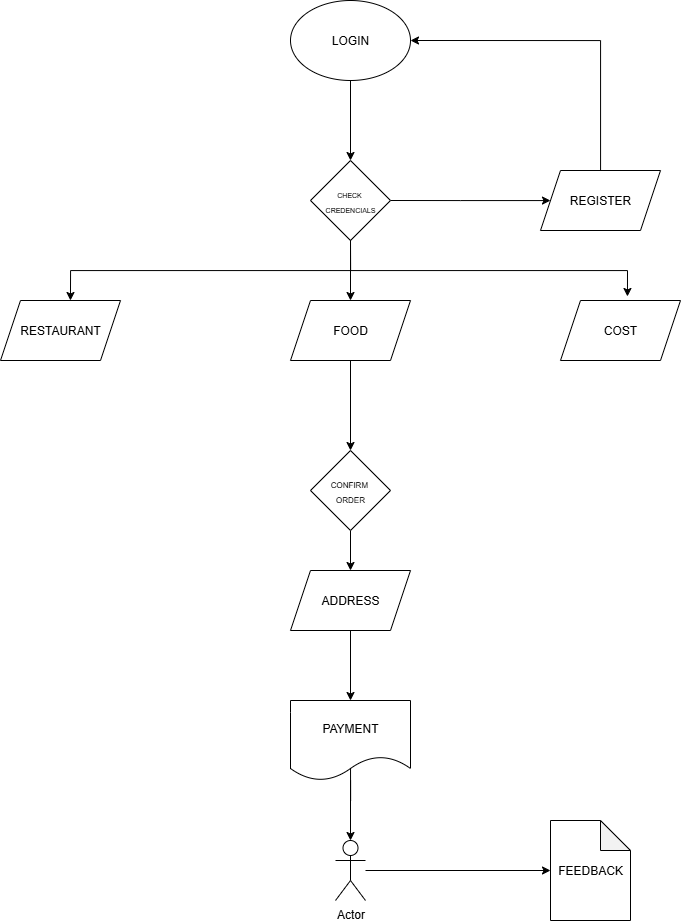

The diagram above was exported from draw.io. Its source (the exported page's mxGraphModel, read from the mxfile embedded in the PNG):
<mxGraphModel dx="1901" dy="991" grid="1" gridSize="10" guides="1" tooltips="1" connect="1" arrows="1" fold="1" page="1" pageScale="1" pageWidth="850" pageHeight="1100" math="0" shadow="0">
  <root>
    <mxCell id="0" />
    <mxCell id="1" parent="0" />
    <mxCell id="L01mLO8WZ7uFSNIP9XeG-6" style="edgeStyle=orthogonalEdgeStyle;rounded=0;orthogonalLoop=1;jettySize=auto;html=1;exitX=0.5;exitY=1;exitDx=0;exitDy=0;entryX=0.5;entryY=0;entryDx=0;entryDy=0;" edge="1" parent="1" source="L01mLO8WZ7uFSNIP9XeG-3" target="L01mLO8WZ7uFSNIP9XeG-4">
      <mxGeometry relative="1" as="geometry" />
    </mxCell>
    <mxCell id="L01mLO8WZ7uFSNIP9XeG-3" value="LOGIN" style="ellipse;whiteSpace=wrap;html=1;" vertex="1" parent="1">
      <mxGeometry x="360" y="30" width="120" height="80" as="geometry" />
    </mxCell>
    <mxCell id="L01mLO8WZ7uFSNIP9XeG-7" style="edgeStyle=orthogonalEdgeStyle;rounded=0;orthogonalLoop=1;jettySize=auto;html=1;exitX=1;exitY=0.5;exitDx=0;exitDy=0;" edge="1" parent="1" source="L01mLO8WZ7uFSNIP9XeG-4" target="L01mLO8WZ7uFSNIP9XeG-5">
      <mxGeometry relative="1" as="geometry">
        <Array as="points">
          <mxPoint x="530" y="230" />
          <mxPoint x="530" y="230" />
        </Array>
      </mxGeometry>
    </mxCell>
    <mxCell id="L01mLO8WZ7uFSNIP9XeG-8" style="edgeStyle=orthogonalEdgeStyle;rounded=0;orthogonalLoop=1;jettySize=auto;html=1;exitX=0.5;exitY=1;exitDx=0;exitDy=0;" edge="1" parent="1" source="L01mLO8WZ7uFSNIP9XeG-4" target="L01mLO8WZ7uFSNIP9XeG-9">
      <mxGeometry relative="1" as="geometry">
        <mxPoint x="420" y="320" as="targetPoint" />
      </mxGeometry>
    </mxCell>
    <mxCell id="L01mLO8WZ7uFSNIP9XeG-4" value="&lt;font style=&quot;font-size: 7px;&quot;&gt;CHECK&amp;nbsp;&lt;/font&gt;&lt;div&gt;&lt;font style=&quot;font-size: 7px;&quot;&gt;CREDENCIALS&lt;/font&gt;&lt;/div&gt;" style="rhombus;whiteSpace=wrap;html=1;" vertex="1" parent="1">
      <mxGeometry x="380" y="190" width="80" height="80" as="geometry" />
    </mxCell>
    <mxCell id="L01mLO8WZ7uFSNIP9XeG-27" style="edgeStyle=orthogonalEdgeStyle;rounded=0;orthogonalLoop=1;jettySize=auto;html=1;entryX=1;entryY=0.5;entryDx=0;entryDy=0;" edge="1" parent="1" source="L01mLO8WZ7uFSNIP9XeG-5" target="L01mLO8WZ7uFSNIP9XeG-3">
      <mxGeometry relative="1" as="geometry">
        <mxPoint x="650" y="70" as="targetPoint" />
        <Array as="points">
          <mxPoint x="670" y="70" />
        </Array>
      </mxGeometry>
    </mxCell>
    <mxCell id="L01mLO8WZ7uFSNIP9XeG-5" value="REGISTER" style="shape=parallelogram;perimeter=parallelogramPerimeter;whiteSpace=wrap;html=1;fixedSize=1;" vertex="1" parent="1">
      <mxGeometry x="610" y="200" width="120" height="60" as="geometry" />
    </mxCell>
    <mxCell id="L01mLO8WZ7uFSNIP9XeG-15" style="edgeStyle=orthogonalEdgeStyle;rounded=0;orthogonalLoop=1;jettySize=auto;html=1;exitX=0.5;exitY=1;exitDx=0;exitDy=0;entryX=0.5;entryY=0;entryDx=0;entryDy=0;" edge="1" parent="1" source="L01mLO8WZ7uFSNIP9XeG-9" target="L01mLO8WZ7uFSNIP9XeG-14">
      <mxGeometry relative="1" as="geometry" />
    </mxCell>
    <mxCell id="L01mLO8WZ7uFSNIP9XeG-9" value="FOOD" style="shape=parallelogram;perimeter=parallelogramPerimeter;whiteSpace=wrap;html=1;fixedSize=1;" vertex="1" parent="1">
      <mxGeometry x="360" y="330" width="120" height="60" as="geometry" />
    </mxCell>
    <mxCell id="L01mLO8WZ7uFSNIP9XeG-10" value="RESTAURANT" style="shape=parallelogram;perimeter=parallelogramPerimeter;whiteSpace=wrap;html=1;fixedSize=1;" vertex="1" parent="1">
      <mxGeometry x="70" y="330" width="120" height="60" as="geometry" />
    </mxCell>
    <mxCell id="L01mLO8WZ7uFSNIP9XeG-11" value="COST" style="shape=parallelogram;perimeter=parallelogramPerimeter;whiteSpace=wrap;html=1;fixedSize=1;" vertex="1" parent="1">
      <mxGeometry x="630" y="330" width="120" height="60" as="geometry" />
    </mxCell>
    <mxCell id="L01mLO8WZ7uFSNIP9XeG-12" style="edgeStyle=orthogonalEdgeStyle;rounded=0;orthogonalLoop=1;jettySize=auto;html=1;exitX=0.5;exitY=1;exitDx=0;exitDy=0;entryX=0.558;entryY=-0.067;entryDx=0;entryDy=0;entryPerimeter=0;" edge="1" parent="1" source="L01mLO8WZ7uFSNIP9XeG-4" target="L01mLO8WZ7uFSNIP9XeG-11">
      <mxGeometry relative="1" as="geometry" />
    </mxCell>
    <mxCell id="L01mLO8WZ7uFSNIP9XeG-13" style="edgeStyle=orthogonalEdgeStyle;rounded=0;orthogonalLoop=1;jettySize=auto;html=1;exitX=0.5;exitY=1;exitDx=0;exitDy=0;entryX=0.583;entryY=0;entryDx=0;entryDy=0;entryPerimeter=0;" edge="1" parent="1" source="L01mLO8WZ7uFSNIP9XeG-4" target="L01mLO8WZ7uFSNIP9XeG-10">
      <mxGeometry relative="1" as="geometry" />
    </mxCell>
    <mxCell id="L01mLO8WZ7uFSNIP9XeG-17" style="edgeStyle=orthogonalEdgeStyle;rounded=0;orthogonalLoop=1;jettySize=auto;html=1;exitX=0.5;exitY=1;exitDx=0;exitDy=0;entryX=0.5;entryY=0;entryDx=0;entryDy=0;" edge="1" parent="1" source="L01mLO8WZ7uFSNIP9XeG-14" target="L01mLO8WZ7uFSNIP9XeG-20">
      <mxGeometry relative="1" as="geometry" />
    </mxCell>
    <mxCell id="L01mLO8WZ7uFSNIP9XeG-14" value="&lt;font style=&quot;font-size: 8px;&quot;&gt;CONFIRM&amp;nbsp;&lt;/font&gt;&lt;div&gt;&lt;font style=&quot;font-size: 8px;&quot;&gt;ORDER&lt;/font&gt;&lt;/div&gt;" style="rhombus;whiteSpace=wrap;html=1;" vertex="1" parent="1">
      <mxGeometry x="380" y="480" width="80" height="80" as="geometry" />
    </mxCell>
    <mxCell id="L01mLO8WZ7uFSNIP9XeG-18" style="edgeStyle=orthogonalEdgeStyle;rounded=0;orthogonalLoop=1;jettySize=auto;html=1;" edge="1" parent="1" source="L01mLO8WZ7uFSNIP9XeG-16">
      <mxGeometry relative="1" as="geometry">
        <mxPoint x="420" y="770" as="targetPoint" />
      </mxGeometry>
    </mxCell>
    <mxCell id="L01mLO8WZ7uFSNIP9XeG-16" value="PAYMENT" style="shape=document;whiteSpace=wrap;html=1;boundedLbl=1;" vertex="1" parent="1">
      <mxGeometry x="360" y="730" width="120" height="80" as="geometry" />
    </mxCell>
    <mxCell id="L01mLO8WZ7uFSNIP9XeG-25" style="edgeStyle=orthogonalEdgeStyle;rounded=0;orthogonalLoop=1;jettySize=auto;html=1;exitX=0.5;exitY=1;exitDx=0;exitDy=0;entryX=0.5;entryY=0;entryDx=0;entryDy=0;" edge="1" parent="1" source="L01mLO8WZ7uFSNIP9XeG-20" target="L01mLO8WZ7uFSNIP9XeG-16">
      <mxGeometry relative="1" as="geometry" />
    </mxCell>
    <mxCell id="L01mLO8WZ7uFSNIP9XeG-20" value="ADDRESS" style="shape=parallelogram;perimeter=parallelogramPerimeter;whiteSpace=wrap;html=1;fixedSize=1;" vertex="1" parent="1">
      <mxGeometry x="360" y="600" width="120" height="60" as="geometry" />
    </mxCell>
    <mxCell id="L01mLO8WZ7uFSNIP9XeG-22" value="Actor" style="shape=umlActor;verticalLabelPosition=bottom;verticalAlign=top;html=1;outlineConnect=0;" vertex="1" parent="1">
      <mxGeometry x="405" y="870" width="30" height="60" as="geometry" />
    </mxCell>
    <mxCell id="L01mLO8WZ7uFSNIP9XeG-23" value="FEEDBACK" style="shape=note;whiteSpace=wrap;html=1;backgroundOutline=1;darkOpacity=0.05;" vertex="1" parent="1">
      <mxGeometry x="620" y="850" width="80" height="100" as="geometry" />
    </mxCell>
    <mxCell id="L01mLO8WZ7uFSNIP9XeG-24" style="edgeStyle=orthogonalEdgeStyle;rounded=0;orthogonalLoop=1;jettySize=auto;html=1;entryX=0;entryY=0.5;entryDx=0;entryDy=0;entryPerimeter=0;" edge="1" parent="1" source="L01mLO8WZ7uFSNIP9XeG-22" target="L01mLO8WZ7uFSNIP9XeG-23">
      <mxGeometry relative="1" as="geometry" />
    </mxCell>
    <mxCell id="L01mLO8WZ7uFSNIP9XeG-26" style="edgeStyle=orthogonalEdgeStyle;rounded=0;orthogonalLoop=1;jettySize=auto;html=1;entryX=0.5;entryY=0;entryDx=0;entryDy=0;entryPerimeter=0;" edge="1" parent="1" source="L01mLO8WZ7uFSNIP9XeG-16" target="L01mLO8WZ7uFSNIP9XeG-22">
      <mxGeometry relative="1" as="geometry" />
    </mxCell>
  </root>
</mxGraphModel>